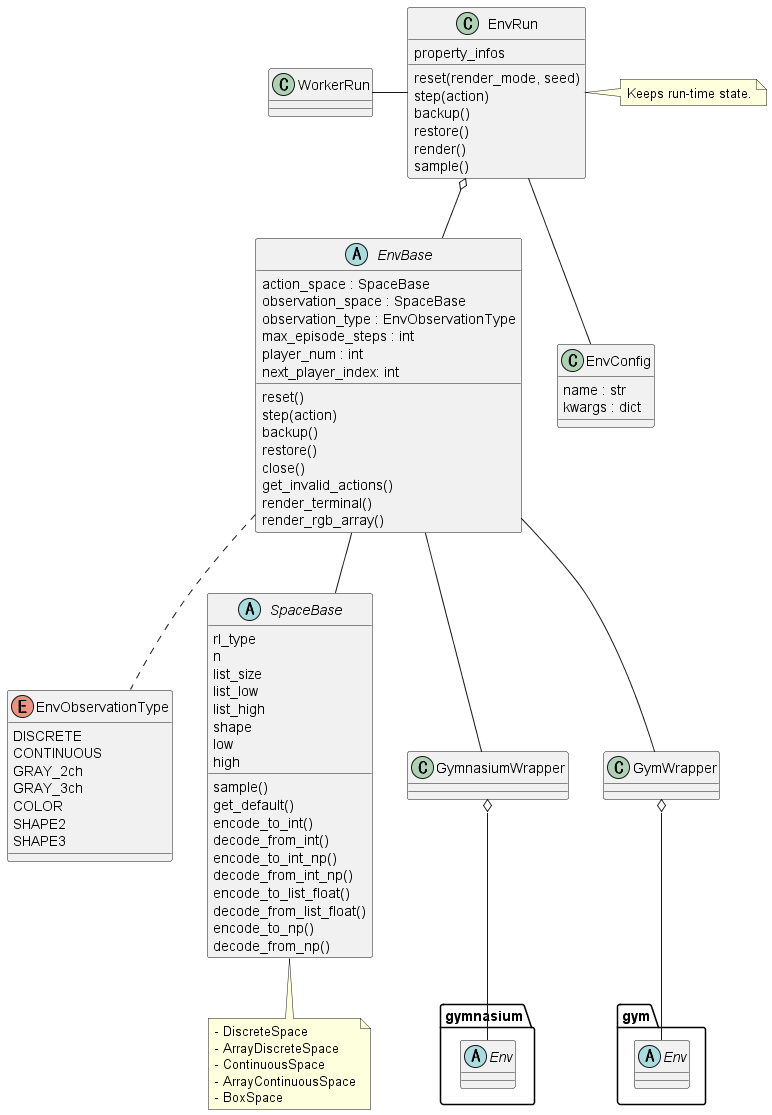

The diagram above was rendered by PlantUML. Its source (embedded in the PNG):
@startuml class_env

enum EnvObservationType {
    DISCRETE
    CONTINUOUS
    GRAY_2ch
    GRAY_3ch
    COLOR
    SHAPE2
    SHAPE3
}


abstract SpaceBase {
    sample()
    get_default()
    rl_type
    n
    encode_to_int()
    decode_from_int()
    encode_to_int_np()
    decode_from_int_np()
    list_size
    list_low
    list_high
    encode_to_list_float()
    decode_from_list_float()
    shape
    low
    high
    encode_to_np()
    decode_from_np()
}


note as SpaceMemo
- DiscreteSpace
- ArrayDiscreteSpace
- ContinuousSpace
- ArrayContinuousSpace
- BoxSpace
end note

SpaceBase <|-- SpaceMemo


abstract EnvBase {
    action_space : SpaceBase
    observation_space : SpaceBase
    observation_type : EnvObservationType
    max_episode_steps : int
    player_num : int
    reset()
    step(action)
    next_player_index: int
    backup()
    restore()
    close()
    get_invalid_actions()
    render_terminal()
    render_rgb_array()
} 

EnvBase .. EnvObservationType
EnvBase -- SpaceBase

abstract gymnasium.Env {}
abstract gym.Env {}
class GymnasiumWrapper {}
class GymWrapper {}

GymnasiumWrapper o-- gymnasium.Env
GymWrapper o-- gym.Env
EnvBase -- GymnasiumWrapper
EnvBase -- GymWrapper


class EnvRun {
    reset(render_mode, seed)
    step(action)
    backup()
    restore()
    render()
    sample()
    property_infos
}
EnvRun o-- EnvBase

note "Keeps run-time state." as EnvRunMemo
EnvRun . EnvRunMemo


class EnvConfig {
    name : str
    kwargs : dict
}
EnvRun -- EnvConfig


class WorkerRun {}
WorkerRun - EnvRun


@enduml